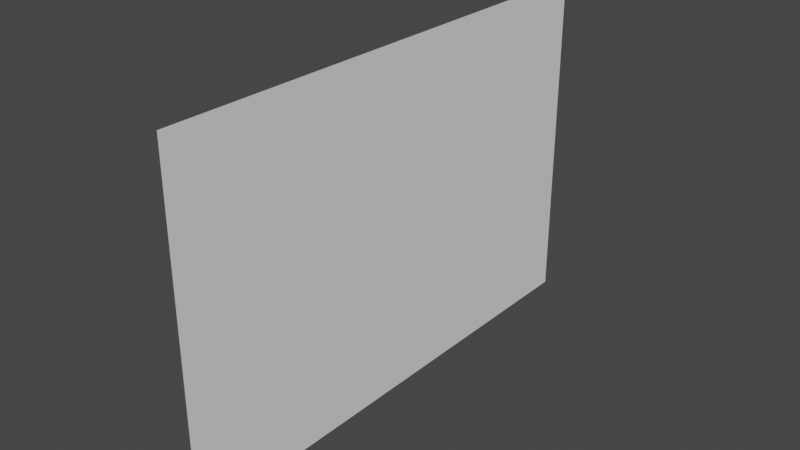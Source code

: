 # Source: spiral_blockade.blend  (saved by Blender 3.6.13; exported with 4.5.12 LTS)
import bpy
from mathutils import Matrix  # noqa: F401  (used for matrix-valued properties, if any)

bpy.ops.wm.read_factory_settings(use_empty=True)
scene = bpy.context.scene
scene.name = 'Scene'

# ---- collections
col_collection = bpy.data.collections.new('Collection'); scene.collection.children.link(col_collection)

# ---- world
world_world = bpy.data.worlds.new('World'); scene.world = world_world
world_world.use_nodes = True; world_world.node_tree.nodes.clear()
_N = world_world.node_tree.nodes; _L = world_world.node_tree.links
n0 = _N.new('ShaderNodeOutputWorld'); n0.name = 'World Output'; n0.location = (300, 300)
n1 = _N.new('ShaderNodeBackground'); n1.name = 'Background'; n1.location = (10, 300)
n1.inputs[0].default_value = (0.05088, 0.05088, 0.05088, 1.0)
_L.new(n1.outputs[0], n0.inputs[0])
n0.is_active_output = True
world_world.color = (0.05088, 0.05088, 0.05088)
world_world.use_sun_shadow = False
world_world.sun_shadow_jitter_overblur = 0.0

# ---- meshes
me_plane = bpy.data.meshes.new('Plane')
me_plane.from_pydata([(58.84, -96.09, 12.3), (58.84, -96.09, 19.9), (58.84, -84.81, 12.3), (58.84, -84.81, 19.9)], [], [(1, 0, 2, 3)])
_uv = me_plane.uv_layers.new(name='UVMap')
_uv.uv.foreach_set('vector', [0.0, 0.0, 0.0, 0.0, 0.0, 0.0, 0.0, 0.0])
me_plane.update()

# ---- objects
ob_dirt_road_collider = bpy.data.objects.new('dirt road collider', me_plane)

# ---- transforms, parenting, visibility, modifiers, constraints
ob_dirt_road_collider.location = (6.088e-07, 1.216e-06, -0.2763)

# ---- collection membership
col_collection.objects.link(ob_dirt_road_collider)

# ---- scene / render settings (as saved in the file)
scene.frame_start = 1; scene.frame_end = 250; scene.frame_set(88)
scene.render.engine = 'BLENDER_EEVEE_NEXT'
scene.cycles.sampling_pattern = 'TABULATED_SOBOL'
scene.cycles.use_light_tree = False
scene.view_settings.view_transform = 'Filmic'
bpy.context.view_layer.update()

# ---- added for rendering (the .blend has no active camera and no usable light): camera, sun
cam_auto = bpy.data.cameras.new('AutoCamera')
cam_auto.lens = 50.0
cam_auto.sensor_width = 36.0
cam_auto.clip_end = 1000.0
ob_auto_camera = bpy.data.objects.new('AutoCamera', cam_auto)
scene.collection.objects.link(ob_auto_camera)
ob_auto_camera.location = (71.415, -105.544, 25.8874)
ob_auto_camera.rotation_euler = (1.09748, -7.21219e-08, 0.694738)
scene.camera = ob_auto_camera
light_auto_sun = bpy.data.lights.new('AutoSun', 'SUN')
light_auto_sun.energy = 3.0
light_auto_sun.angle = 0.0523599
ob_auto_sun = bpy.data.objects.new('AutoSun', light_auto_sun)
scene.collection.objects.link(ob_auto_sun)
ob_auto_sun.rotation_euler = (0.872665, 0.174533, 0.523599)
bpy.context.view_layer.update()
